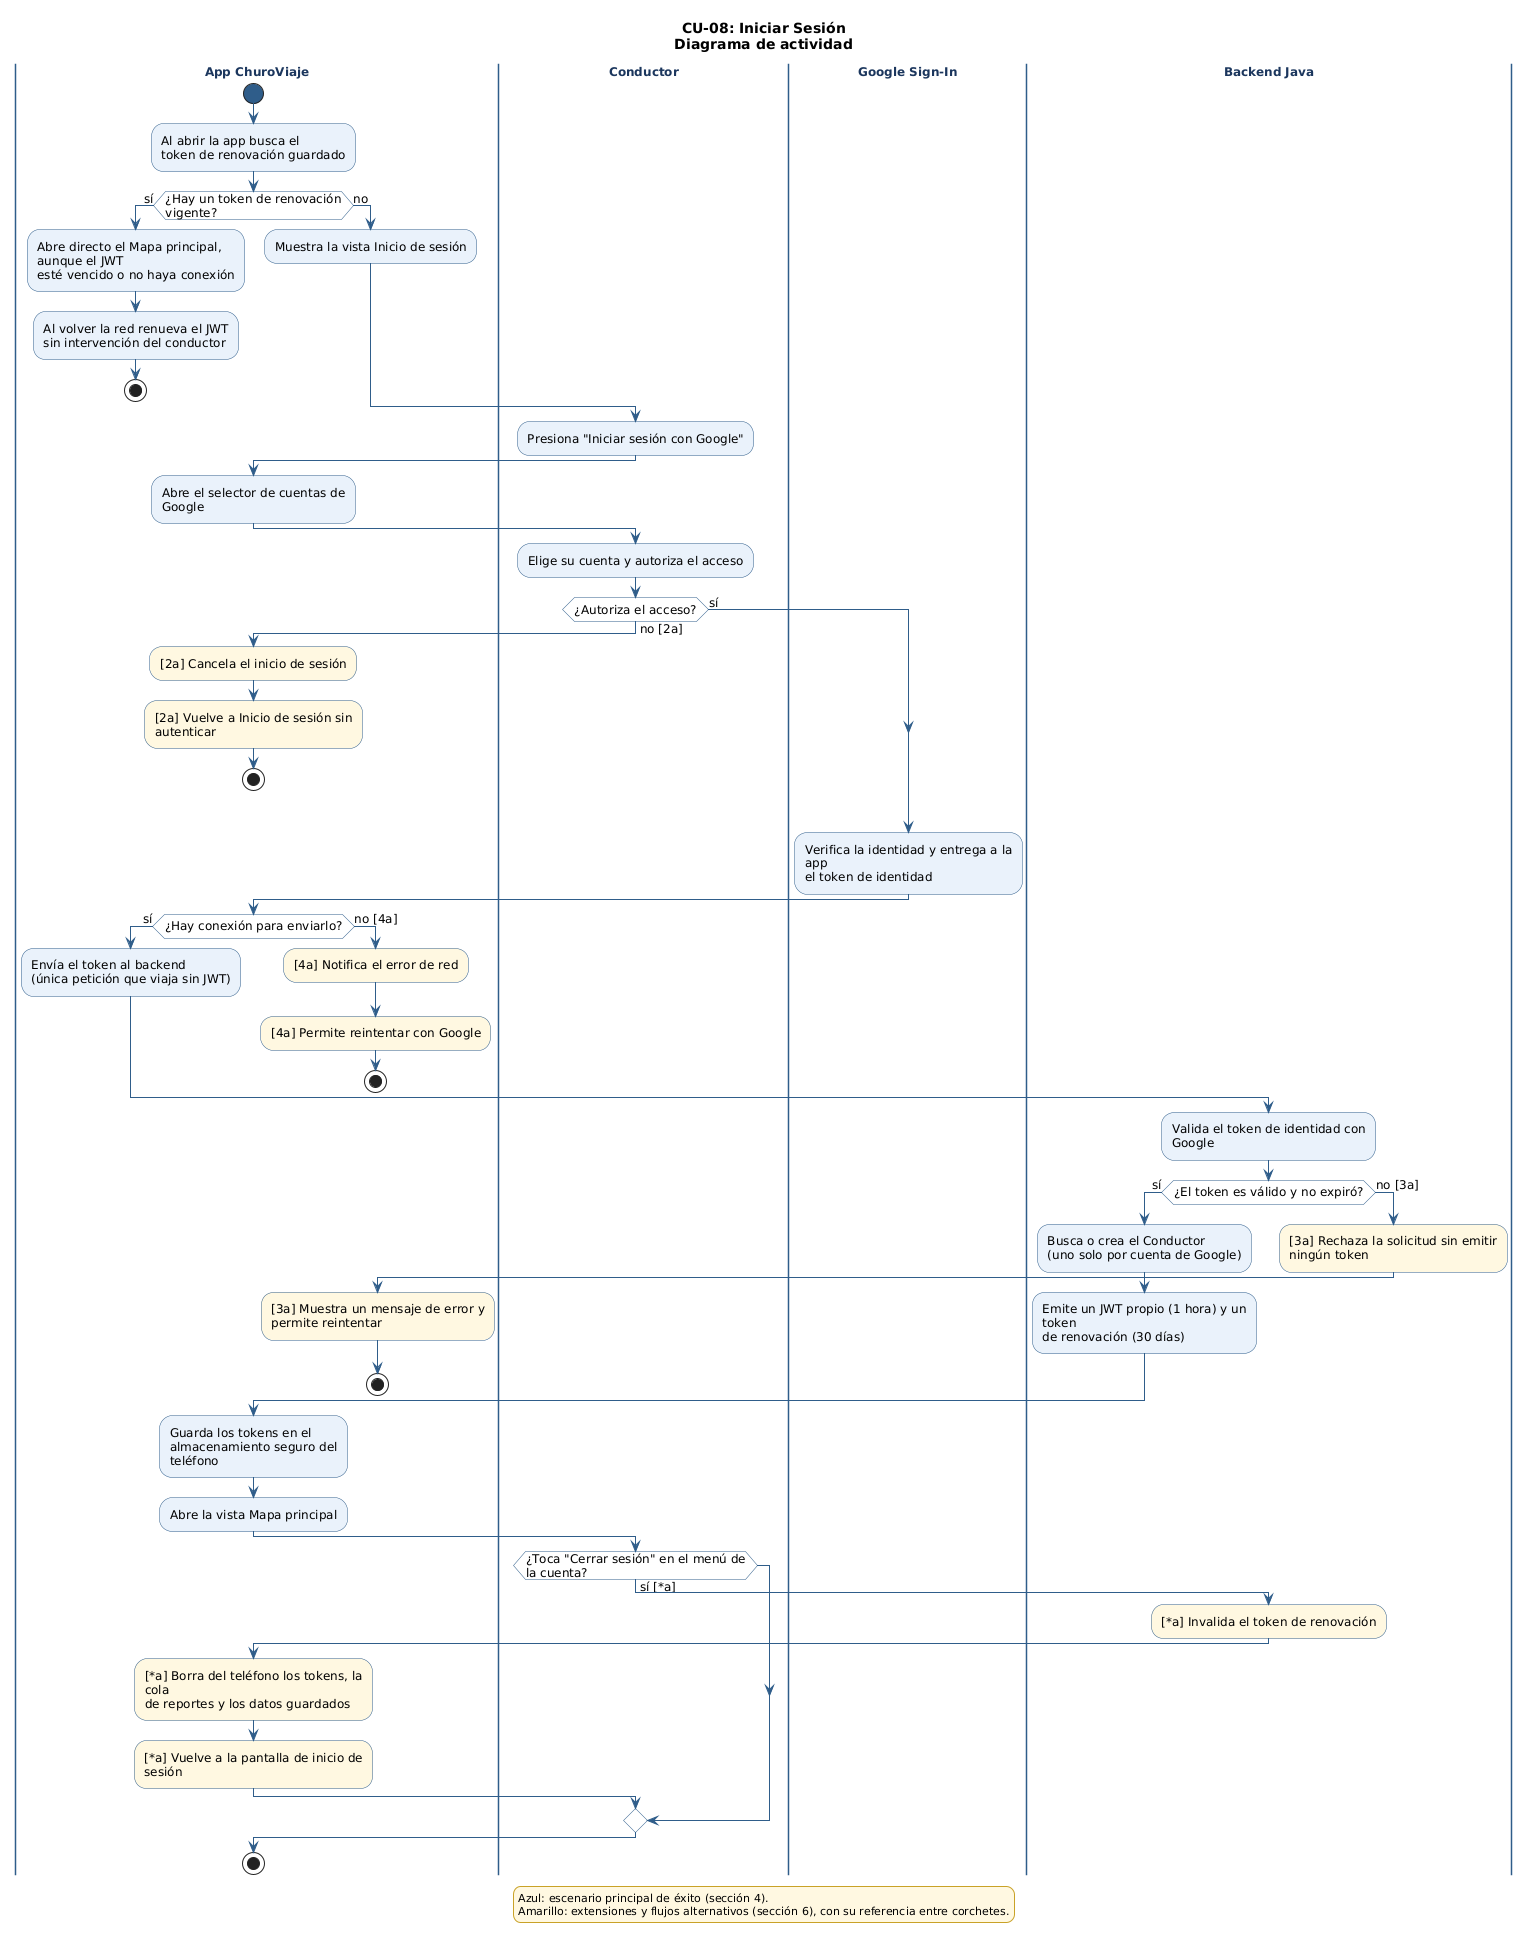

The diagram above was rendered by PlantUML. Its source (embedded in the PNG):
@startuml CU-08_IniciarSesion
' CU-08: Iniciar Sesión - Diagrama de actividad
' Fuente: Especificación de Casos de Uso (CU-08), secciones 4 y 6; reglas RN-08.1 a RN-08.14

skinparam shadowing false
skinparam defaultFontName "DejaVu Sans"
skinparam defaultFontSize 12
skinparam wrapWidth 220
skinparam ArrowColor #2F5D8A
skinparam activity {
  BackgroundColor #EAF2FB
  BorderColor #2F5D8A
  DiamondBackgroundColor #FFFFFF
  DiamondBorderColor #2F5D8A
  StartColor #2F5D8A
  EndColor #2F5D8A
}
skinparam swimlane {
  BorderColor #2F5D8A
  TitleFontStyle bold
  TitleFontColor #1B365D
}
skinparam note {
  BackgroundColor #FFF8E1
  BorderColor #C9A227
}
skinparam legend {
  BackgroundColor #FFF8E1
  BorderColor #C9A227
  FontSize 11
}

title CU-08: Iniciar Sesión\nDiagrama de actividad

|App ChuroViaje|
start
:Al abrir la app busca el\ntoken de renovación guardado;
if (¿Hay un token de renovación vigente?) then (sí)
  :Abre directo el Mapa principal, aunque el JWT\nesté vencido o no haya conexión;
  :Al volver la red renueva el JWT\nsin intervención del conductor;
  stop
else (no)
  :Muestra la vista Inicio de sesión;
endif
|Conductor|
:Presiona "Iniciar sesión con Google";
|App ChuroViaje|
:Abre el selector de cuentas de Google;
|Conductor|
:Elige su cuenta y autoriza el acceso;
if (¿Autoriza el acceso?) then (sí)
else (no [2a])
  |App ChuroViaje|
  #FFF8E1:[2a] Cancela el inicio de sesión;
  #FFF8E1:[2a] Vuelve a Inicio de sesión sin autenticar;
  stop
endif
|Google Sign-In|
:Verifica la identidad y entrega a la app\nel token de identidad;
|App ChuroViaje|
if (¿Hay conexión para enviarlo?) then (sí)
  :Envía el token al backend\n(única petición que viaja sin JWT);
else (no [4a])
  #FFF8E1:[4a] Notifica el error de red;
  #FFF8E1:[4a] Permite reintentar con Google;
  stop
endif
|Backend Java|
:Valida el token de identidad con Google;
if (¿El token es válido y no expiró?) then (sí)
  :Busca o crea el Conductor\n(uno solo por cuenta de Google);
  :Emite un JWT propio (1 hora) y un token\nde renovación (30 días);
else (no [3a])
  #FFF8E1:[3a] Rechaza la solicitud sin emitir ningún token;
  |App ChuroViaje|
  #FFF8E1:[3a] Muestra un mensaje de error y permite reintentar;
  stop
endif
|App ChuroViaje|
:Guarda los tokens en el\nalmacenamiento seguro del teléfono;
:Abre la vista Mapa principal;
|Conductor|
if (¿Toca "Cerrar sesión" en el menú de la cuenta?) then (sí [*a])
  |Backend Java|
  #FFF8E1:[*a] Invalida el token de renovación;
  |App ChuroViaje|
  #FFF8E1:[*a] Borra del teléfono los tokens, la cola\nde reportes y los datos guardados;
  #FFF8E1:[*a] Vuelve a la pantalla de inicio de sesión;
endif
stop

legend bottom
  Azul: escenario principal de éxito (sección 4).
  Amarillo: extensiones y flujos alternativos (sección 6), con su referencia entre corchetes.
endlegend

@enduml